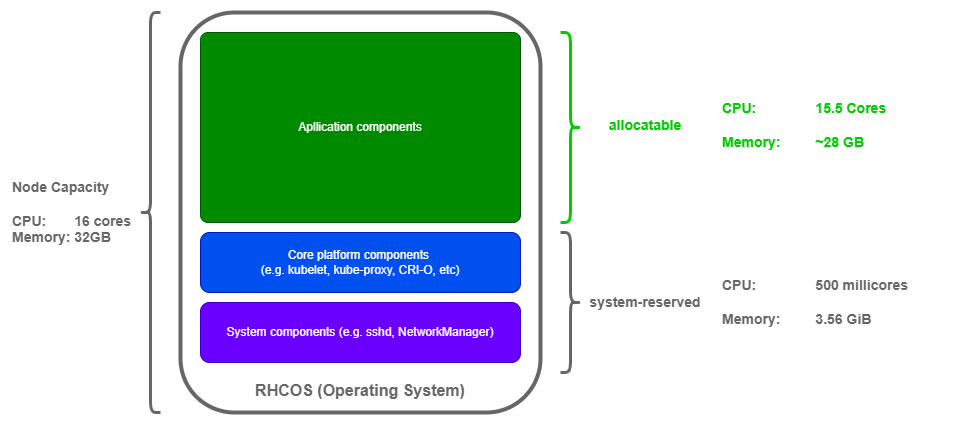

The diagram above was exported from draw.io. Its source (the exported page's mxGraphModel, read from the mxfile embedded in the PNG):
<mxGraphModel dx="1709" dy="991" grid="1" gridSize="10" guides="1" tooltips="1" connect="1" arrows="1" fold="1" page="1" pageScale="1" pageWidth="1169" pageHeight="827" math="0" shadow="0">
  <root>
    <mxCell id="0" />
    <mxCell id="1" parent="0" />
    <mxCell id="2" value="RHCOS (Operating System)" style="rounded=1;whiteSpace=wrap;html=1;verticalAlign=bottom;spacingBottom=10;fontSize=16;fontStyle=1;strokeColor=#666666;strokeWidth=4;fillColor=none;fontColor=#666666;" vertex="1" parent="1">
      <mxGeometry x="190" y="520" width="360" height="400" as="geometry" />
    </mxCell>
    <mxCell id="3" value="System components (e.g. sshd, NetworkManager)" style="rounded=1;whiteSpace=wrap;html=1;fillColor=#6a00ff;fontColor=#ffffff;strokeColor=#3700CC;fontSize=12;" vertex="1" parent="1">
      <mxGeometry x="210" y="810" width="320" height="60" as="geometry" />
    </mxCell>
    <mxCell id="4" value="Core platform components&amp;nbsp;&lt;div&gt;(e.g. kubelet, kube-proxy, CRI-O, etc)&lt;/div&gt;" style="rounded=1;whiteSpace=wrap;html=1;fillColor=#0050ef;fontColor=#ffffff;strokeColor=#001DBC;fontSize=12;" vertex="1" parent="1">
      <mxGeometry x="210" y="740" width="320" height="60" as="geometry" />
    </mxCell>
    <mxCell id="5" value="Apllication components" style="rounded=1;whiteSpace=wrap;html=1;fillColor=#008a00;fontColor=#ffffff;strokeColor=#005700;fontSize=12;arcSize=4;" vertex="1" parent="1">
      <mxGeometry x="210" y="540" width="320" height="190" as="geometry" />
    </mxCell>
    <mxCell id="6" value="" style="shape=curlyBracket;whiteSpace=wrap;html=1;rounded=1;flipH=1;labelPosition=right;verticalLabelPosition=middle;align=left;verticalAlign=middle;fillColor=none;fontColor=#ffffff;strokeColor=#666666;strokeWidth=3;" vertex="1" parent="1">
      <mxGeometry x="570" y="740" width="20" height="140" as="geometry" />
    </mxCell>
    <mxCell id="7" value="CPU: &lt;span style=&quot;white-space: pre; font-size: 14px;&quot;&gt;&#09;&lt;span style=&quot;white-space: pre;&quot;&gt;&#09;&lt;/span&gt;5&lt;/span&gt;00&amp;nbsp;millicores&lt;div style=&quot;font-size: 14px;&quot;&gt;&lt;br style=&quot;font-size: 14px;&quot;&gt;&lt;div style=&quot;font-size: 14px;&quot;&gt;Memory: &lt;span style=&quot;white-space: pre; font-size: 14px;&quot;&gt;&#09;&lt;/span&gt;3.56 GiB&lt;/div&gt;&lt;/div&gt;" style="text;html=1;align=left;verticalAlign=middle;whiteSpace=wrap;rounded=0;fontSize=14;fontStyle=1;fontColor=#666666;" vertex="1" parent="1">
      <mxGeometry x="730" y="777.5" width="230" height="65" as="geometry" />
    </mxCell>
    <mxCell id="8" value="" style="shape=curlyBracket;whiteSpace=wrap;html=1;rounded=1;labelPosition=left;verticalLabelPosition=middle;align=right;verticalAlign=middle;strokeWidth=3;strokeColor=#666666;" vertex="1" parent="1">
      <mxGeometry x="150" y="520" width="20" height="400" as="geometry" />
    </mxCell>
    <mxCell id="9" value="&lt;div&gt;Node Capacity&lt;/div&gt;&lt;div&gt;&lt;br&gt;&lt;/div&gt;CPU: &lt;span style=&quot;white-space: pre; font-size: 14px;&quot;&gt;&#09;16 cores&lt;/span&gt;&lt;div style=&quot;font-size: 14px;&quot;&gt;&lt;div style=&quot;font-size: 14px;&quot;&gt;Memory:&lt;span style=&quot;white-space: pre;&quot;&gt;&#09;&lt;/span&gt;32GB&lt;/div&gt;&lt;/div&gt;" style="text;html=1;align=left;verticalAlign=middle;whiteSpace=wrap;rounded=0;fontSize=14;fontStyle=1;fontColor=#666666;" vertex="1" parent="1">
      <mxGeometry x="20" y="668.75" width="130" height="102.5" as="geometry" />
    </mxCell>
    <mxCell id="10" value="system-reserved" style="text;html=1;align=center;verticalAlign=middle;whiteSpace=wrap;rounded=0;fontSize=14;fontStyle=1;fontColor=#666666;" vertex="1" parent="1">
      <mxGeometry x="590" y="795" width="130" height="30" as="geometry" />
    </mxCell>
    <mxCell id="11" value="" style="shape=curlyBracket;whiteSpace=wrap;html=1;rounded=1;flipH=1;labelPosition=right;verticalLabelPosition=middle;align=left;verticalAlign=middle;fillColor=none;fontColor=#ffffff;strokeColor=#00CC00;strokeWidth=3;" vertex="1" parent="1">
      <mxGeometry x="570" y="540" width="20" height="190" as="geometry" />
    </mxCell>
    <mxCell id="12" value="CPU: &lt;span style=&quot;white-space: pre; font-size: 14px;&quot;&gt;&#09;&lt;span style=&quot;white-space: pre;&quot;&gt;&#09;&lt;/span&gt;1&lt;/span&gt;5.5 Cores&lt;div style=&quot;font-size: 14px;&quot;&gt;&lt;br style=&quot;font-size: 14px;&quot;&gt;&lt;div style=&quot;font-size: 14px;&quot;&gt;Memory: &lt;span style=&quot;white-space: pre; font-size: 14px;&quot;&gt;&#09;&lt;/span&gt;~28 GB&lt;/div&gt;&lt;/div&gt;" style="text;html=1;align=left;verticalAlign=middle;whiteSpace=wrap;rounded=0;fontSize=14;fontStyle=1;fontColor=#00CC00;" vertex="1" parent="1">
      <mxGeometry x="730" y="600" width="230" height="65" as="geometry" />
    </mxCell>
    <mxCell id="13" value="allocatable" style="text;html=1;align=center;verticalAlign=middle;whiteSpace=wrap;rounded=0;fontSize=14;fontStyle=1;fontColor=#00CC00;" vertex="1" parent="1">
      <mxGeometry x="590" y="617.5" width="130" height="30" as="geometry" />
    </mxCell>
  </root>
</mxGraphModel>